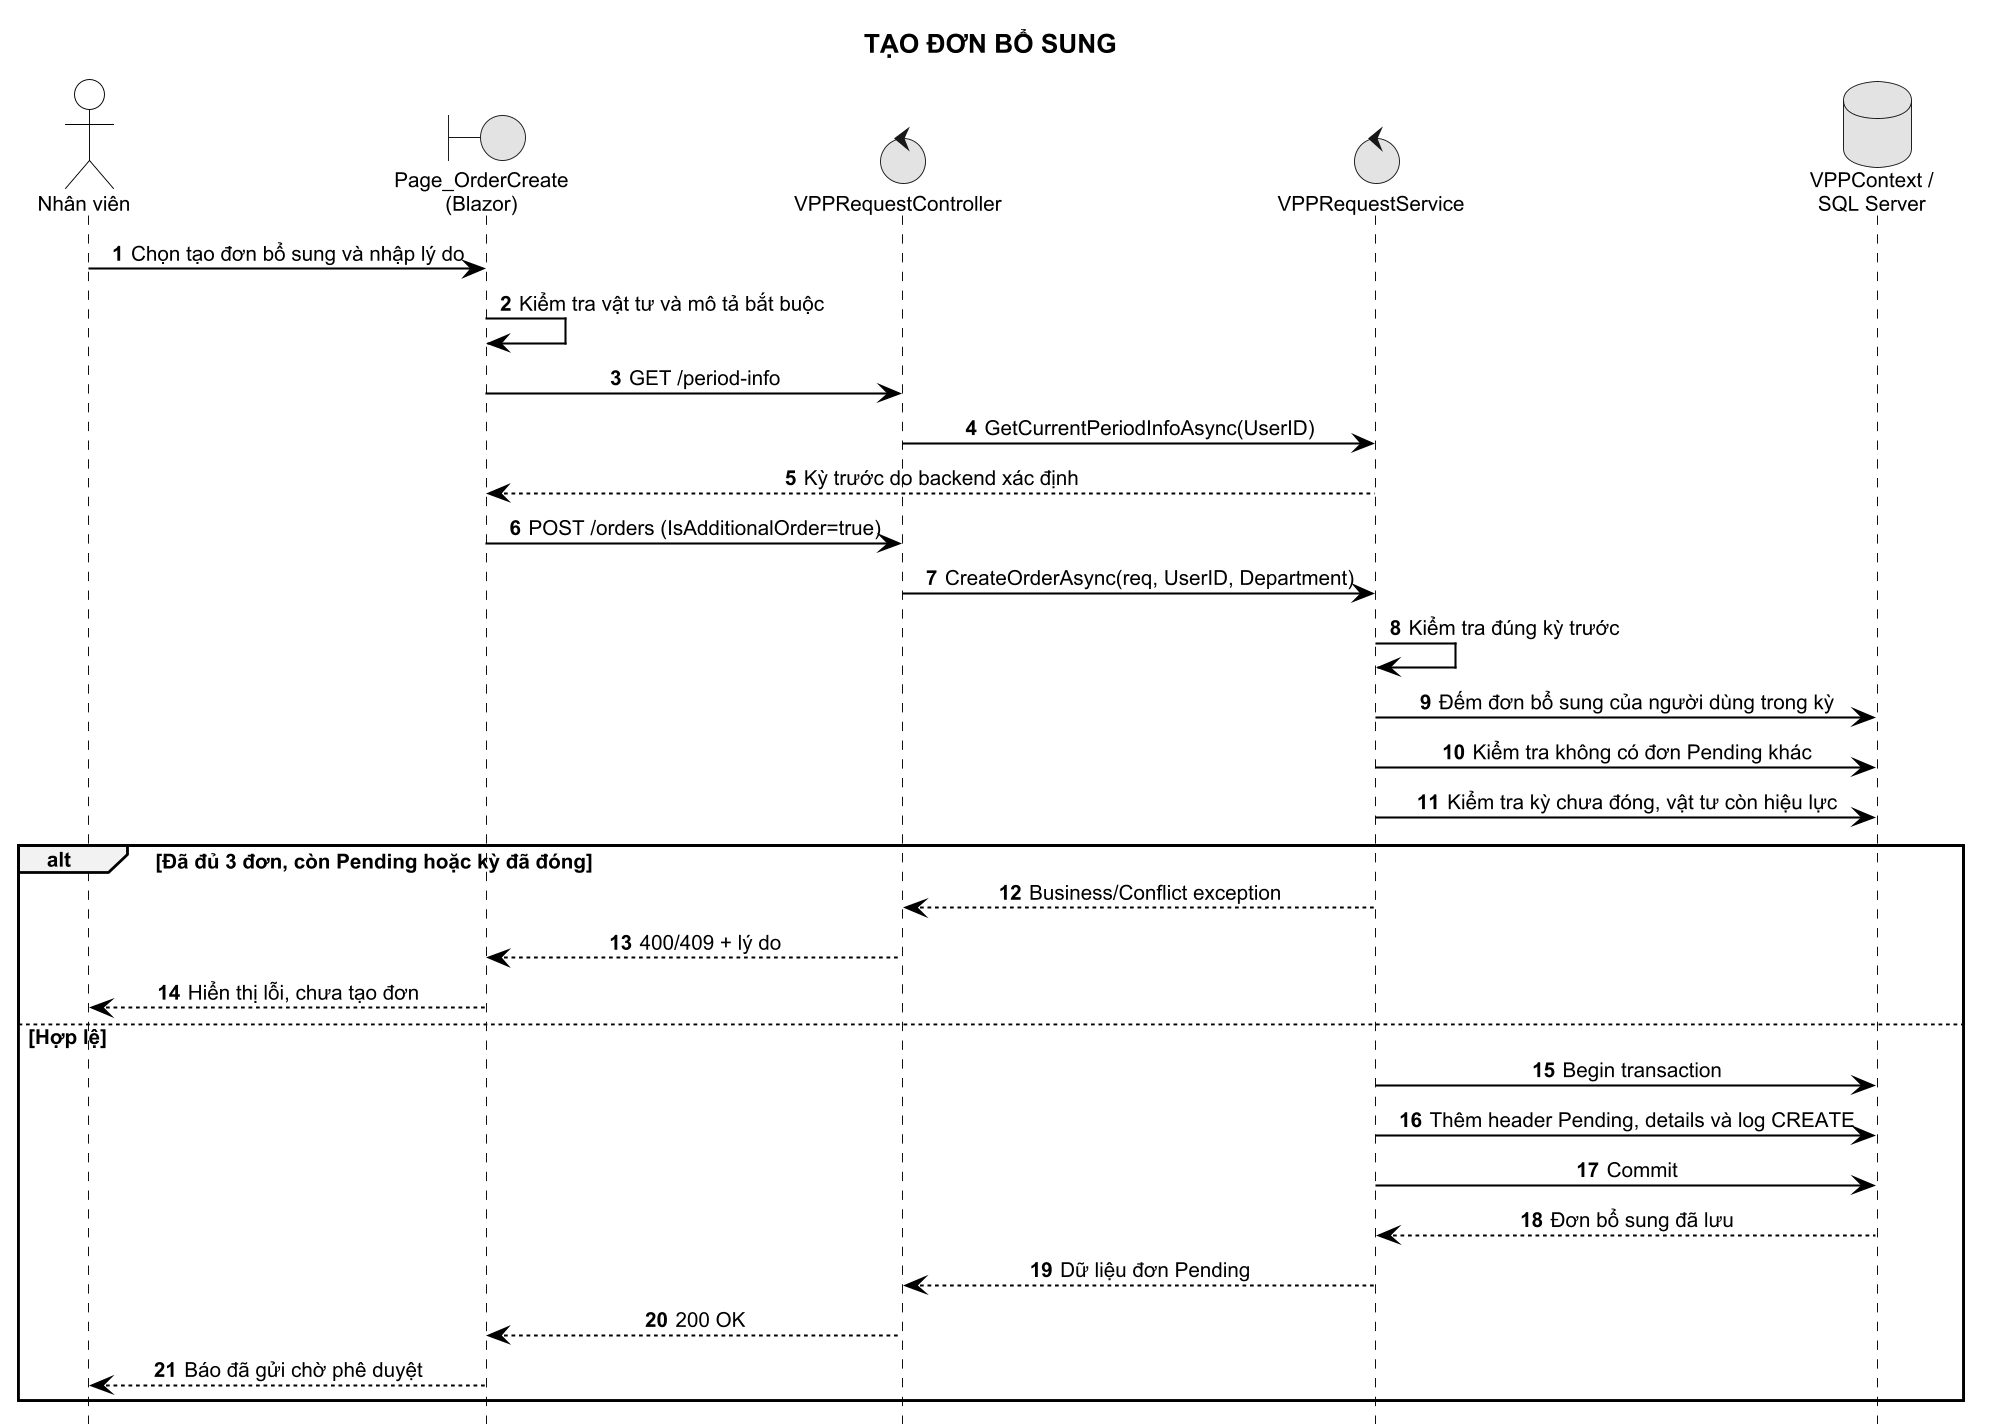

The diagram above was rendered by PlantUML. Its source (embedded in the PNG):
@startuml
!include ../common/sequence-style.puml
title TẠO ĐƠN BỔ SUNG

actor "Nhân viên" as User
boundary "Page_OrderCreate\n(Blazor)" as FE
control "VPPRequestController" as API
control "VPPRequestService" as Service
database "VPPContext /\nSQL Server" as DB

User -> FE : Chọn tạo đơn bổ sung và nhập lý do
FE -> FE : Kiểm tra vật tư và mô tả bắt buộc
FE -> API : GET /period-info
API -> Service : GetCurrentPeriodInfoAsync(UserID)
Service --> FE : Kỳ trước do backend xác định
FE -> API : POST /orders (IsAdditionalOrder=true)
API -> Service : CreateOrderAsync(req, UserID, Department)
Service -> Service : Kiểm tra đúng kỳ trước
Service -> DB : Đếm đơn bổ sung của người dùng trong kỳ
Service -> DB : Kiểm tra không có đơn Pending khác
Service -> DB : Kiểm tra kỳ chưa đóng, vật tư còn hiệu lực

alt Đã đủ 3 đơn, còn Pending hoặc kỳ đã đóng
  Service --> API : Business/Conflict exception
  API --> FE : 400/409 + lý do
  FE --> User : Hiển thị lỗi, chưa tạo đơn
else Hợp lệ
  Service -> DB : Begin transaction
  Service -> DB : Thêm header Pending, details và log CREATE
  Service -> DB : Commit
  DB --> Service : Đơn bổ sung đã lưu
  Service --> API : Dữ liệu đơn Pending
  API --> FE : 200 OK
  FE --> User : Báo đã gửi chờ phê duyệt
end
@enduml